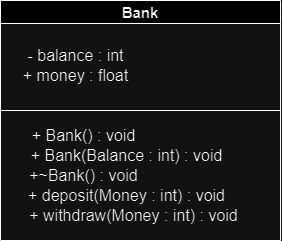

The diagram above was exported from draw.io. Its source (the exported page's mxGraphModel, read from the mxfile embedded in the PNG):
<mxGraphModel dx="832" dy="447" grid="1" gridSize="10" guides="1" tooltips="1" connect="1" arrows="1" fold="1" page="1" pageScale="1" pageWidth="827" pageHeight="1169" math="0" shadow="0">
  <root>
    <mxCell id="0" />
    <mxCell id="1" parent="0" />
    <mxCell id="r22dX1VHynOoPbz-9VDR-1" value="&lt;font style=&quot;font-size: 15px;&quot;&gt;Bank&lt;/font&gt;" style="swimlane;whiteSpace=wrap;html=1;startSize=23;" vertex="1" parent="1">
      <mxGeometry x="274" y="150" width="280" height="240" as="geometry" />
    </mxCell>
    <mxCell id="r22dX1VHynOoPbz-9VDR-7" value="" style="group;fontSize=15;" vertex="1" connectable="0" parent="r22dX1VHynOoPbz-9VDR-1">
      <mxGeometry x="25" y="40" width="115" height="55" as="geometry" />
    </mxCell>
    <mxCell id="r22dX1VHynOoPbz-9VDR-4" value="- balance : int" style="text;html=1;align=center;verticalAlign=middle;resizable=0;points=[];autosize=1;strokeColor=none;fillColor=none;fontSize=16;" vertex="1" parent="r22dX1VHynOoPbz-9VDR-7">
      <mxGeometry x="-10" width="120" height="30" as="geometry" />
    </mxCell>
    <mxCell id="r22dX1VHynOoPbz-9VDR-6" value="+ money : float" style="text;html=1;align=center;verticalAlign=middle;resizable=0;points=[];autosize=1;strokeColor=none;fillColor=none;fontSize=16;" vertex="1" parent="r22dX1VHynOoPbz-9VDR-7">
      <mxGeometry x="-15" y="20" width="130" height="30" as="geometry" />
    </mxCell>
    <mxCell id="r22dX1VHynOoPbz-9VDR-2" value="" style="endArrow=none;html=1;rounded=0;exitX=0;exitY=0.5;exitDx=0;exitDy=0;entryX=1;entryY=0.5;entryDx=0;entryDy=0;fontSize=16;" edge="1" parent="r22dX1VHynOoPbz-9VDR-1">
      <mxGeometry width="50" height="50" relative="1" as="geometry">
        <mxPoint y="110" as="sourcePoint" />
        <mxPoint x="280" y="110" as="targetPoint" />
      </mxGeometry>
    </mxCell>
    <mxCell id="r22dX1VHynOoPbz-9VDR-28" value="" style="group" vertex="1" connectable="0" parent="r22dX1VHynOoPbz-9VDR-1">
      <mxGeometry x="16" y="120" width="231.5" height="110" as="geometry" />
    </mxCell>
    <mxCell id="r22dX1VHynOoPbz-9VDR-15" value="+ Bank(Balance : int) : void" style="text;html=1;align=center;verticalAlign=middle;resizable=0;points=[];autosize=1;strokeColor=none;fillColor=none;fontSize=16;" vertex="1" parent="r22dX1VHynOoPbz-9VDR-28">
      <mxGeometry y="20" width="220" height="30" as="geometry" />
    </mxCell>
    <mxCell id="r22dX1VHynOoPbz-9VDR-24" value="+ Bank() : void" style="text;html=1;align=center;verticalAlign=middle;resizable=0;points=[];autosize=1;strokeColor=none;fillColor=none;fontSize=16;" vertex="1" parent="r22dX1VHynOoPbz-9VDR-28">
      <mxGeometry x="1.5" width="130" height="30" as="geometry" />
    </mxCell>
    <mxCell id="r22dX1VHynOoPbz-9VDR-25" value="+~&lt;span style=&quot;background-color: initial;&quot;&gt;Bank() : void&lt;/span&gt;" style="text;html=1;align=center;verticalAlign=middle;resizable=0;points=[];autosize=1;strokeColor=none;fillColor=none;fontSize=16;" vertex="1" parent="r22dX1VHynOoPbz-9VDR-28">
      <mxGeometry x="1.5" y="40" width="130" height="30" as="geometry" />
    </mxCell>
    <mxCell id="r22dX1VHynOoPbz-9VDR-26" value="+ deposit(Money : int) : void" style="text;html=1;align=center;verticalAlign=middle;resizable=0;points=[];autosize=1;strokeColor=none;fillColor=none;fontSize=16;" vertex="1" parent="r22dX1VHynOoPbz-9VDR-28">
      <mxGeometry y="60" width="220" height="30" as="geometry" />
    </mxCell>
    <mxCell id="r22dX1VHynOoPbz-9VDR-27" value="+ withdraw(Money : int) : void" style="text;html=1;align=center;verticalAlign=middle;resizable=0;points=[];autosize=1;strokeColor=none;fillColor=none;fontSize=16;" vertex="1" parent="r22dX1VHynOoPbz-9VDR-28">
      <mxGeometry x="1.5" y="80" width="230" height="30" as="geometry" />
    </mxCell>
  </root>
</mxGraphModel>